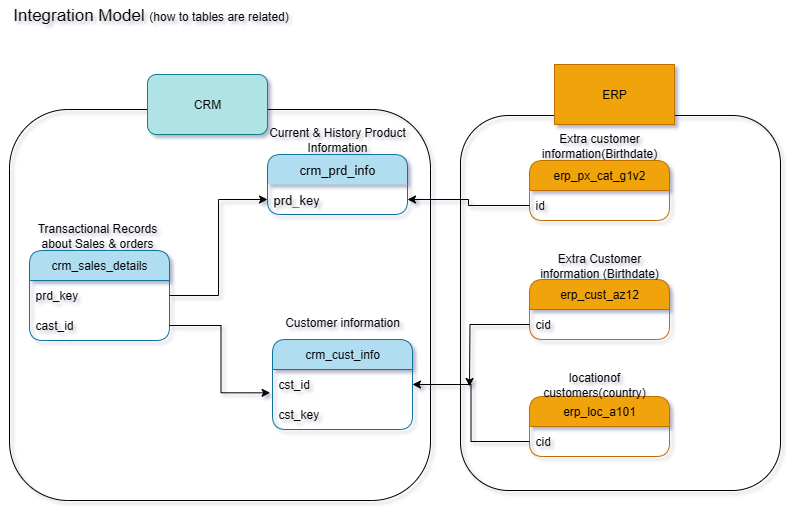

The diagram above was exported from draw.io. Its source (the exported page's mxGraphModel, read from the mxfile embedded in the PNG):
<mxGraphModel dx="1584" dy="1136" grid="0" gridSize="10" guides="1" tooltips="1" connect="1" arrows="1" fold="1" page="0" pageScale="1" pageWidth="850" pageHeight="1100" background="light-dark(#ffffff, #562e2e)" math="0" shadow="1">
  <root>
    <mxCell id="0" />
    <mxCell id="1" parent="0" />
    <mxCell id="ARgBblpMmsPZ3KiA5aMk-1" value="&lt;font&gt;crm_prd_info&lt;/font&gt;" style="swimlane;fontStyle=0;childLayout=stackLayout;horizontal=1;startSize=30;horizontalStack=0;resizeParent=1;resizeParentMax=0;resizeLast=0;collapsible=1;marginBottom=0;whiteSpace=wrap;html=1;fontSize=13;fillColor=#b1ddf0;strokeColor=#10739e;rounded=1;swimlaneLine=0;" vertex="1" parent="1">
      <mxGeometry x="-163" y="274" width="140" height="60" as="geometry" />
    </mxCell>
    <mxCell id="ARgBblpMmsPZ3KiA5aMk-2" value="prd_key" style="text;align=left;verticalAlign=middle;spacingLeft=4;spacingRight=4;overflow=hidden;points=[[0,0.5],[1,0.5]];portConstraint=eastwest;rotatable=0;whiteSpace=wrap;html=1;fontSize=13;rounded=1;swimlaneLine=0;fillColor=none;strokeColor=none;" vertex="1" parent="ARgBblpMmsPZ3KiA5aMk-1">
      <mxGeometry y="30" width="140" height="30" as="geometry" />
    </mxCell>
    <mxCell id="ARgBblpMmsPZ3KiA5aMk-18" value="crm_sales_details" style="swimlane;fontStyle=0;childLayout=stackLayout;horizontal=1;startSize=30;horizontalStack=0;resizeParent=1;resizeParentMax=0;resizeLast=0;collapsible=1;marginBottom=0;whiteSpace=wrap;html=1;rounded=1;fillColor=#b1ddf0;strokeColor=#10739e;" vertex="1" parent="1">
      <mxGeometry x="-401" y="370" width="140" height="90" as="geometry" />
    </mxCell>
    <mxCell id="ARgBblpMmsPZ3KiA5aMk-19" value="prd_key" style="text;strokeColor=none;fillColor=none;align=left;verticalAlign=middle;spacingLeft=4;spacingRight=4;overflow=hidden;points=[[0,0.5],[1,0.5]];portConstraint=eastwest;rotatable=0;whiteSpace=wrap;html=1;rounded=1;" vertex="1" parent="ARgBblpMmsPZ3KiA5aMk-18">
      <mxGeometry y="30" width="140" height="30" as="geometry" />
    </mxCell>
    <mxCell id="ARgBblpMmsPZ3KiA5aMk-20" value="cast_id" style="text;strokeColor=none;fillColor=none;align=left;verticalAlign=middle;spacingLeft=4;spacingRight=4;overflow=hidden;points=[[0,0.5],[1,0.5]];portConstraint=eastwest;rotatable=0;whiteSpace=wrap;html=1;rounded=1;" vertex="1" parent="ARgBblpMmsPZ3KiA5aMk-18">
      <mxGeometry y="60" width="140" height="30" as="geometry" />
    </mxCell>
    <mxCell id="ARgBblpMmsPZ3KiA5aMk-22" value="crm_cust_info" style="swimlane;fontStyle=0;childLayout=stackLayout;horizontal=1;startSize=30;horizontalStack=0;resizeParent=1;resizeParentMax=0;resizeLast=0;collapsible=1;marginBottom=0;whiteSpace=wrap;html=1;rounded=1;fillColor=#b1ddf0;strokeColor=#10739e;" vertex="1" parent="1">
      <mxGeometry x="-158" y="459" width="140" height="90" as="geometry" />
    </mxCell>
    <mxCell id="ARgBblpMmsPZ3KiA5aMk-23" value="cst_id" style="text;strokeColor=none;fillColor=none;align=left;verticalAlign=middle;spacingLeft=4;spacingRight=4;overflow=hidden;points=[[0,0.5],[1,0.5]];portConstraint=eastwest;rotatable=0;whiteSpace=wrap;html=1;rounded=1;" vertex="1" parent="ARgBblpMmsPZ3KiA5aMk-22">
      <mxGeometry y="30" width="140" height="30" as="geometry" />
    </mxCell>
    <mxCell id="ARgBblpMmsPZ3KiA5aMk-24" value="cst_key" style="text;strokeColor=none;fillColor=none;align=left;verticalAlign=middle;spacingLeft=4;spacingRight=4;overflow=hidden;points=[[0,0.5],[1,0.5]];portConstraint=eastwest;rotatable=0;whiteSpace=wrap;html=1;rounded=1;" vertex="1" parent="ARgBblpMmsPZ3KiA5aMk-22">
      <mxGeometry y="60" width="140" height="30" as="geometry" />
    </mxCell>
    <mxCell id="ARgBblpMmsPZ3KiA5aMk-25" value="&lt;p&gt;Customer information&lt;/p&gt;" style="text;html=1;align=center;verticalAlign=middle;whiteSpace=wrap;rounded=0;fontSize=12;" vertex="1" parent="1">
      <mxGeometry x="-148" y="425" width="120" height="34" as="geometry" />
    </mxCell>
    <mxCell id="ARgBblpMmsPZ3KiA5aMk-28" value="Transactional Records about Sales &amp;amp; orders" style="text;html=1;align=center;verticalAlign=middle;whiteSpace=wrap;rounded=0;" vertex="1" parent="1">
      <mxGeometry x="-408" y="340" width="150" height="30" as="geometry" />
    </mxCell>
    <mxCell id="ARgBblpMmsPZ3KiA5aMk-29" value="Current &amp;amp; History Product Information" style="text;html=1;align=center;verticalAlign=middle;whiteSpace=wrap;rounded=0;" vertex="1" parent="1">
      <mxGeometry x="-163" y="244" width="140" height="30" as="geometry" />
    </mxCell>
    <mxCell id="ARgBblpMmsPZ3KiA5aMk-31" style="edgeStyle=orthogonalEdgeStyle;rounded=0;orthogonalLoop=1;jettySize=auto;html=1;entryX=-0.017;entryY=0.778;entryDx=0;entryDy=0;entryPerimeter=0;" edge="1" parent="1" source="ARgBblpMmsPZ3KiA5aMk-20" target="ARgBblpMmsPZ3KiA5aMk-23">
      <mxGeometry relative="1" as="geometry" />
    </mxCell>
    <mxCell id="ARgBblpMmsPZ3KiA5aMk-33" style="edgeStyle=orthogonalEdgeStyle;rounded=0;orthogonalLoop=1;jettySize=auto;html=1;entryX=0;entryY=0.5;entryDx=0;entryDy=0;" edge="1" parent="1" source="ARgBblpMmsPZ3KiA5aMk-19" target="ARgBblpMmsPZ3KiA5aMk-2">
      <mxGeometry relative="1" as="geometry" />
    </mxCell>
    <mxCell id="ARgBblpMmsPZ3KiA5aMk-34" value="erp_px_cat_g1v2" style="swimlane;fontStyle=0;childLayout=stackLayout;horizontal=1;startSize=30;horizontalStack=0;resizeParent=1;resizeParentMax=0;resizeLast=0;collapsible=1;marginBottom=0;whiteSpace=wrap;html=1;rounded=1;fillColor=#f0a30a;strokeColor=#BD7000;fontColor=#000000;" vertex="1" parent="1">
      <mxGeometry x="99" y="280" width="140" height="60" as="geometry" />
    </mxCell>
    <mxCell id="ARgBblpMmsPZ3KiA5aMk-35" value="id" style="text;strokeColor=none;fillColor=none;align=left;verticalAlign=middle;spacingLeft=4;spacingRight=4;overflow=hidden;points=[[0,0.5],[1,0.5]];portConstraint=eastwest;rotatable=0;whiteSpace=wrap;html=1;rounded=1;" vertex="1" parent="ARgBblpMmsPZ3KiA5aMk-34">
      <mxGeometry y="30" width="140" height="30" as="geometry" />
    </mxCell>
    <mxCell id="ARgBblpMmsPZ3KiA5aMk-42" value="erp_cust_az12" style="swimlane;fontStyle=0;childLayout=stackLayout;horizontal=1;startSize=30;horizontalStack=0;resizeParent=1;resizeParentMax=0;resizeLast=0;collapsible=1;marginBottom=0;whiteSpace=wrap;html=1;rounded=1;fillColor=#f0a30a;strokeColor=#BD7000;fontColor=#000000;" vertex="1" parent="1">
      <mxGeometry x="99" y="399" width="140" height="60" as="geometry" />
    </mxCell>
    <mxCell id="ARgBblpMmsPZ3KiA5aMk-50" style="edgeStyle=orthogonalEdgeStyle;rounded=0;orthogonalLoop=1;jettySize=auto;html=1;" edge="1" parent="ARgBblpMmsPZ3KiA5aMk-42" source="ARgBblpMmsPZ3KiA5aMk-43">
      <mxGeometry relative="1" as="geometry">
        <mxPoint x="-60" y="107" as="targetPoint" />
      </mxGeometry>
    </mxCell>
    <mxCell id="ARgBblpMmsPZ3KiA5aMk-43" value="cid" style="text;strokeColor=none;fillColor=none;align=left;verticalAlign=middle;spacingLeft=4;spacingRight=4;overflow=hidden;points=[[0,0.5],[1,0.5]];portConstraint=eastwest;rotatable=0;whiteSpace=wrap;html=1;rounded=1;" vertex="1" parent="ARgBblpMmsPZ3KiA5aMk-42">
      <mxGeometry y="30" width="140" height="30" as="geometry" />
    </mxCell>
    <mxCell id="ARgBblpMmsPZ3KiA5aMk-44" value="erp_loc_a101" style="swimlane;fontStyle=0;childLayout=stackLayout;horizontal=1;startSize=30;horizontalStack=0;resizeParent=1;resizeParentMax=0;resizeLast=0;collapsible=1;marginBottom=0;whiteSpace=wrap;html=1;rounded=1;fillColor=#f0a30a;strokeColor=#BD7000;fontColor=#000000;" vertex="1" parent="1">
      <mxGeometry x="99" y="516" width="140" height="60" as="geometry" />
    </mxCell>
    <mxCell id="ARgBblpMmsPZ3KiA5aMk-45" value="cid" style="text;strokeColor=none;fillColor=none;align=left;verticalAlign=middle;spacingLeft=4;spacingRight=4;overflow=hidden;points=[[0,0.5],[1,0.5]];portConstraint=eastwest;rotatable=0;whiteSpace=wrap;html=1;rounded=1;" vertex="1" parent="ARgBblpMmsPZ3KiA5aMk-44">
      <mxGeometry y="30" width="140" height="30" as="geometry" />
    </mxCell>
    <mxCell id="ARgBblpMmsPZ3KiA5aMk-46" value="Extra customer information(Birthdate)" style="text;html=1;align=center;verticalAlign=middle;whiteSpace=wrap;rounded=0;" vertex="1" parent="1">
      <mxGeometry x="124" y="250" width="90" height="30" as="geometry" />
    </mxCell>
    <mxCell id="ARgBblpMmsPZ3KiA5aMk-47" value="Extra Customer information (Birthdate)" style="text;html=1;align=center;verticalAlign=middle;whiteSpace=wrap;rounded=0;" vertex="1" parent="1">
      <mxGeometry x="104" y="370" width="130" height="30" as="geometry" />
    </mxCell>
    <mxCell id="ARgBblpMmsPZ3KiA5aMk-48" value="locationof customers(country)" style="text;html=1;align=center;verticalAlign=middle;whiteSpace=wrap;rounded=0;" vertex="1" parent="1">
      <mxGeometry x="119" y="489" width="90" height="30" as="geometry" />
    </mxCell>
    <mxCell id="ARgBblpMmsPZ3KiA5aMk-49" style="edgeStyle=orthogonalEdgeStyle;rounded=0;orthogonalLoop=1;jettySize=auto;html=1;entryX=1;entryY=0.5;entryDx=0;entryDy=0;" edge="1" parent="1" source="ARgBblpMmsPZ3KiA5aMk-45" target="ARgBblpMmsPZ3KiA5aMk-23">
      <mxGeometry relative="1" as="geometry" />
    </mxCell>
    <mxCell id="ARgBblpMmsPZ3KiA5aMk-51" style="edgeStyle=orthogonalEdgeStyle;rounded=0;orthogonalLoop=1;jettySize=auto;html=1;entryX=1;entryY=0.5;entryDx=0;entryDy=0;" edge="1" parent="1" source="ARgBblpMmsPZ3KiA5aMk-35" target="ARgBblpMmsPZ3KiA5aMk-2">
      <mxGeometry relative="1" as="geometry" />
    </mxCell>
    <mxCell id="ARgBblpMmsPZ3KiA5aMk-52" value="&lt;font style=&quot;font-size: 17px;&quot;&gt;Integration Model &lt;/font&gt;(how to tables are related)" style="text;html=1;align=center;verticalAlign=middle;resizable=0;points=[];autosize=1;strokeColor=none;fillColor=none;" vertex="1" parent="1">
      <mxGeometry x="-430" y="120" width="300" height="30" as="geometry" />
    </mxCell>
    <mxCell id="ARgBblpMmsPZ3KiA5aMk-53" value="" style="rounded=1;whiteSpace=wrap;html=1;fillColor=none;" vertex="1" parent="1">
      <mxGeometry x="-421" y="229" width="421" height="391" as="geometry" />
    </mxCell>
    <mxCell id="ARgBblpMmsPZ3KiA5aMk-54" value="Text" style="text;html=1;align=center;verticalAlign=middle;whiteSpace=wrap;rounded=0;" vertex="1" parent="1">
      <mxGeometry x="-240" y="214" width="60" height="30" as="geometry" />
    </mxCell>
    <mxCell id="ARgBblpMmsPZ3KiA5aMk-55" value="CRM" style="rounded=1;whiteSpace=wrap;html=1;fillColor=#b0e3e6;strokeColor=#0e8088;" vertex="1" parent="1">
      <mxGeometry x="-283" y="194" width="120" height="60" as="geometry" />
    </mxCell>
    <mxCell id="ARgBblpMmsPZ3KiA5aMk-56" value="" style="rounded=1;whiteSpace=wrap;html=1;fillColor=none;" vertex="1" parent="1">
      <mxGeometry x="30" y="235" width="320" height="375" as="geometry" />
    </mxCell>
    <mxCell id="ARgBblpMmsPZ3KiA5aMk-57" value="ERP" style="rounded=0;whiteSpace=wrap;html=1;fillColor=#f0a30a;strokeColor=#BD7000;fontColor=#000000;" vertex="1" parent="1">
      <mxGeometry x="124" y="184" width="120" height="60" as="geometry" />
    </mxCell>
  </root>
</mxGraphModel>